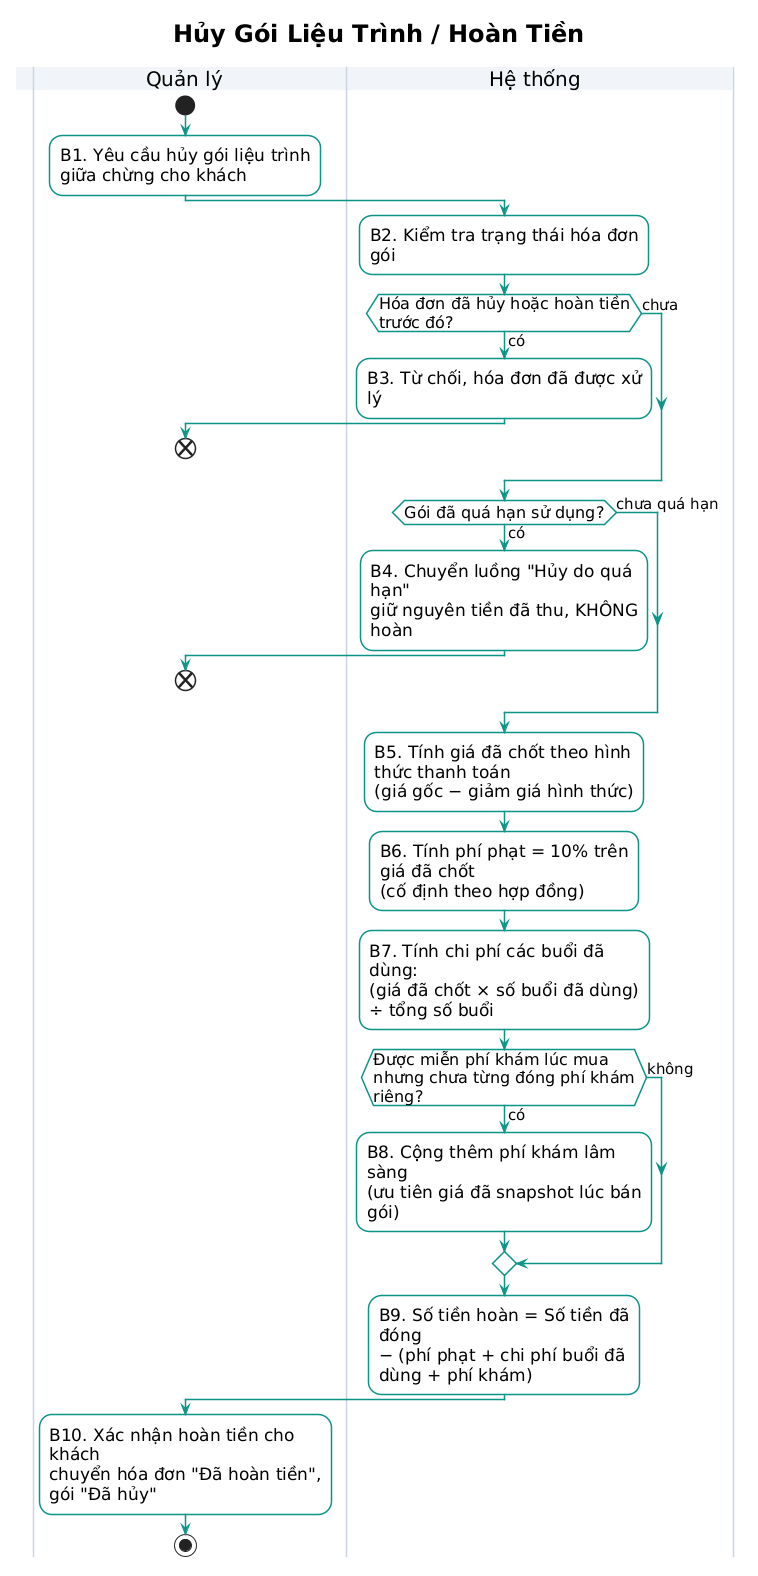

The diagram above was rendered by PlantUML. Its source (embedded in the PNG):
@startuml
title Hủy Gói Liệu Trình / Hoàn Tiền

skinparam defaultFontName "Arial"
skinparam defaultFontSize 17
skinparam ActivityFontSize 17
skinparam ActivityDiamondFontSize 16
skinparam ArrowFontSize 15
skinparam SwimlaneTitleFontSize 20
skinparam TitleFontSize 24
skinparam SwimlaneWidth 420
skinparam ActivityBorderThickness 1.5
skinparam ActivityCornerRadius 12
skinparam shadowing false
skinparam wrapWidth 280
skinparam nodesep 95
skinparam ranksep 100

skinparam ActivityBackgroundColor #FFFFFF
skinparam ActivityBorderColor #0D9488
skinparam ActivityDiamondBackgroundColor #FFFFFF
skinparam ActivityDiamondBorderColor #0D9488
skinparam SwimlaneBorderColor #CBD5E1
skinparam SwimlaneTitleBackgroundColor #F1F5F9
skinparam ArrowColor #0D9488

|Quản lý|
start
:B1. Yêu cầu hủy gói liệu trình giữa chừng cho khách;

|Hệ thống|
:B2. Kiểm tra trạng thái hóa đơn gói;

if (Hóa đơn đã hủy hoặc hoàn tiền trước đó?) then (có)
  :B3. Từ chối, hóa đơn đã được xử lý;
  |Quản lý|
  end
else (chưa)
endif

|Hệ thống|
if (Gói đã quá hạn sử dụng?) then (có)
  :B4. Chuyển luồng "Hủy do quá hạn"\ngiữ nguyên tiền đã thu, KHÔNG hoàn;
  |Quản lý|
  end
else (chưa quá hạn)
endif

|Hệ thống|
:B5. Tính giá đã chốt theo hình thức thanh toán\n(giá gốc − giảm giá hình thức);
:B6. Tính phí phạt = 10% trên giá đã chốt\n(cố định theo hợp đồng);
:B7. Tính chi phí các buổi đã dùng:\n(giá đã chốt × số buổi đã dùng) ÷ tổng số buổi;

if (Được miễn phí khám lúc mua\nnhưng chưa từng đóng phí khám riêng?) then (có)
  :B8. Cộng thêm phí khám lâm sàng\n(ưu tiên giá đã snapshot lúc bán gói);
else (không)
endif

:B9. Số tiền hoàn = Số tiền đã đóng\n− (phí phạt + chi phí buổi đã dùng + phí khám);

|Quản lý|
:B10. Xác nhận hoàn tiền cho khách\nchuyển hóa đơn "Đã hoàn tiền", gói "Đã hủy";
stop
@enduml